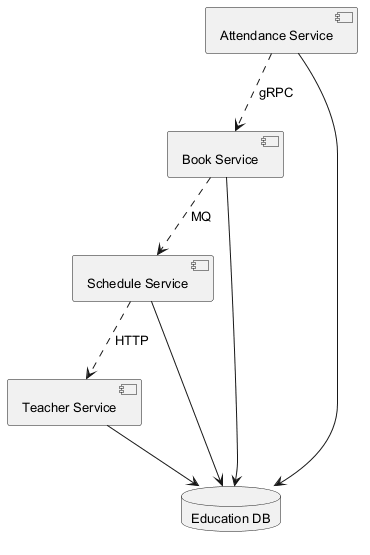

The diagram above was rendered by PlantUML. Its source (embedded in the PNG):
@startuml
skinparam backgroundColor #FFFFFF
skinparam classBackgroundColor #F1F8E9
skinparam classBorderColor #33691E
skinparam defaultFontSize 13
component "Teacher Service" as C_TeacherService
component "Attendance Service" as C_AttendanceService
component "Book Service" as C_BookService
component "Schedule Service" as C_ScheduleService
database "Education DB" as DB_education
C_TeacherService --> DB_education
C_AttendanceService --> DB_education
C_BookService --> DB_education
C_ScheduleService --> DB_education
C_ScheduleService ..> C_TeacherService : HTTP
C_AttendanceService ..> C_BookService : gRPC
C_BookService ..> C_ScheduleService : MQ
@enduml